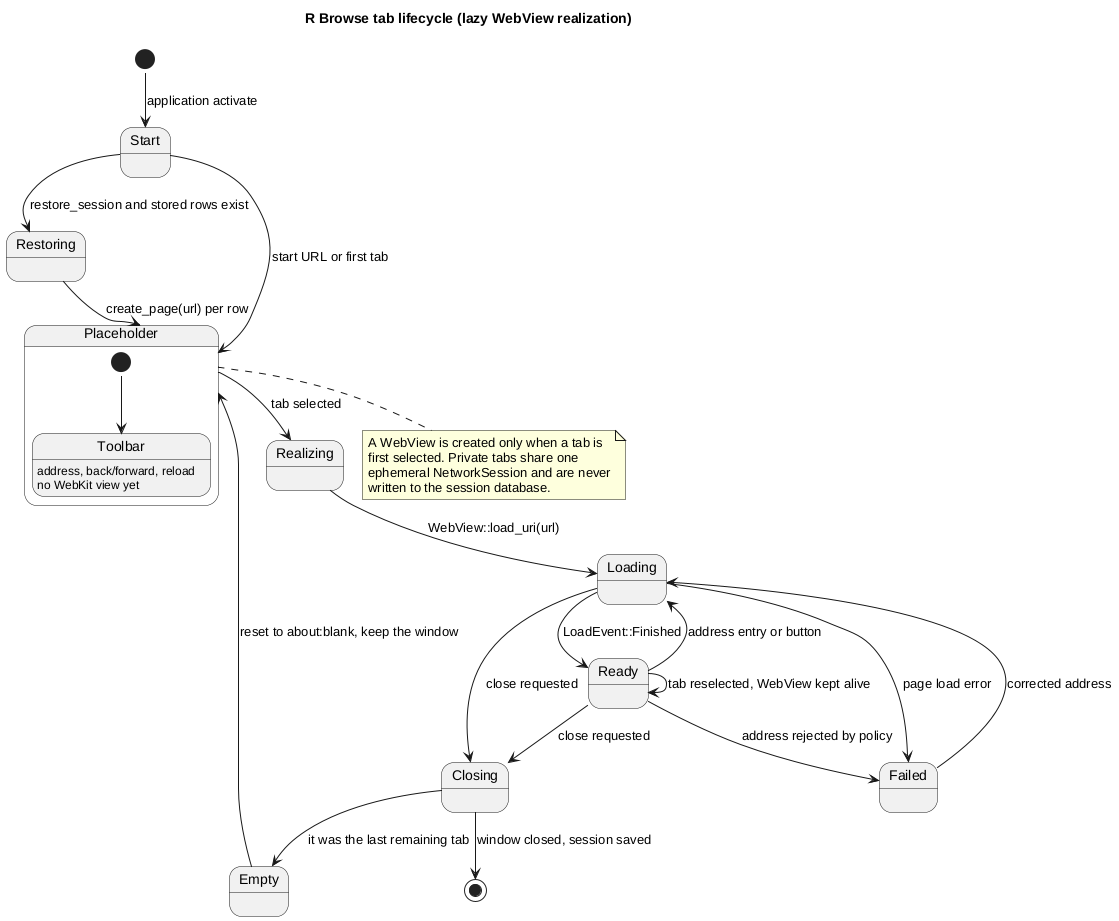

The diagram above was rendered by PlantUML. Its source (embedded in the PNG):
@startuml
!pragma layout smetana
title R Browse tab lifecycle (lazy WebView realization)

[*] --> Start : application activate
Start --> Restoring : restore_session and stored rows exist
Start --> Placeholder : start URL or first tab
Restoring --> Placeholder : create_page(url) per row

state Placeholder {
  [*] --> Toolbar
  Toolbar : address, back/forward, reload\nno WebKit view yet
}

Placeholder --> Realizing : tab selected
Realizing --> Loading : WebView::load_uri(url)
Loading --> Ready : LoadEvent::Finished
Loading --> Failed : page load error
Ready --> Failed : address rejected by policy
Failed --> Loading : corrected address
Ready --> Ready : tab reselected, WebView kept alive
Ready --> Loading : address entry or button
Ready --> Closing : close requested
Loading --> Closing : close requested
Closing --> Empty : it was the last remaining tab
Empty --> Placeholder : reset to about:blank, keep the window
Closing --> [*] : window closed, session saved

note bottom of Placeholder
  A WebView is created only when a tab is
  first selected. Private tabs share one
  ephemeral NetworkSession and are never
  written to the session database.
end note
@enduml